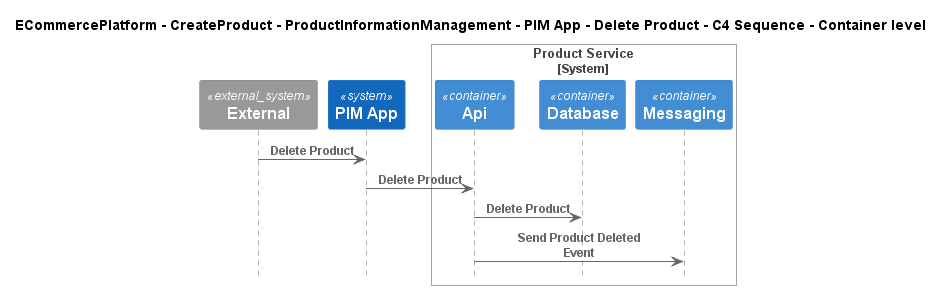

The diagram above was rendered by PlantUML. Its source (embedded in the PNG):
@startuml
!include ..\..\..\..\..\..\..\.c4s\C4_Sequence.puml

title ECommercePlatform - CreateProduct - ProductInformationManagement - PIM App - Delete Product - C4 Sequence - Container level

System_Ext(C4InterFlow.SoftwareSystems.ExternalSystem, "External", "")
System(ECommercePlatform.CreateProduct.ProductInformationManagement.SoftwareSystems.PIMApp, "PIM App", "")

System_Boundary(ECommercePlatform.CreateProduct.ProductInformationManagement.SoftwareSystems.ProductService, "Product Service")
    Container(ECommercePlatform.CreateProduct.ProductInformationManagement.SoftwareSystems.ProductService.Containers.Api, "Api", "", "")
    Container(ECommercePlatform.CreateProduct.ProductInformationManagement.SoftwareSystems.ProductService.Containers.Database, "Database", "", "")
    Container(ECommercePlatform.CreateProduct.ProductInformationManagement.SoftwareSystems.ProductService.Containers.Messaging, "Messaging", "", "")
Boundary_End()

Rel(C4InterFlow.SoftwareSystems.ExternalSystem, ECommercePlatform.CreateProduct.ProductInformationManagement.SoftwareSystems.PIMApp, "Delete Product")
Rel(ECommercePlatform.CreateProduct.ProductInformationManagement.SoftwareSystems.PIMApp, ECommercePlatform.CreateProduct.ProductInformationManagement.SoftwareSystems.ProductService.Containers.Api, "Delete Product")
Rel(ECommercePlatform.CreateProduct.ProductInformationManagement.SoftwareSystems.ProductService.Containers.Api, ECommercePlatform.CreateProduct.ProductInformationManagement.SoftwareSystems.ProductService.Containers.Database, "Delete Product")
Rel(ECommercePlatform.CreateProduct.ProductInformationManagement.SoftwareSystems.ProductService.Containers.Api, ECommercePlatform.CreateProduct.ProductInformationManagement.SoftwareSystems.ProductService.Containers.Messaging, "Send Product Deleted Event")


@enduml